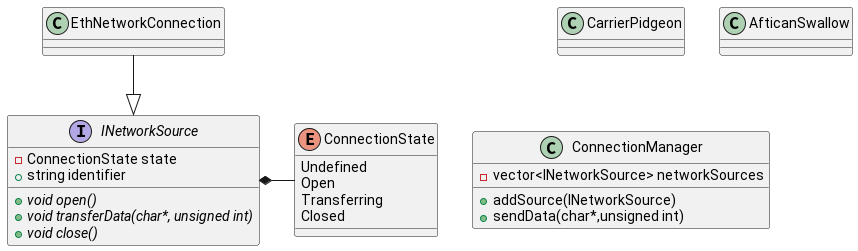

The diagram above was rendered by PlantUML. Its source (embedded in the PNG):
@startuml

interface INetworkSource{
- ConnectionState state
+ string identifier
+ {abstract} void open()
+ {abstract} void transferData(char*, unsigned int)
+ {abstract} void close()
}

enum ConnectionState{
    Undefined
    Open
    Transferring
    Closed
}

class EthNetworkConnection
{
}

class CarrierPidgeon
{

}

class AfticanSwallow

INetworkSource *- ConnectionState 

EthNetworkConnection --|> INetworkSource 

class ConnectionManager{
    - vector<INetworkSource> networkSources
    + addSource(INetworkSource)
    + sendData(char*,unsigned int)
}

@enduml